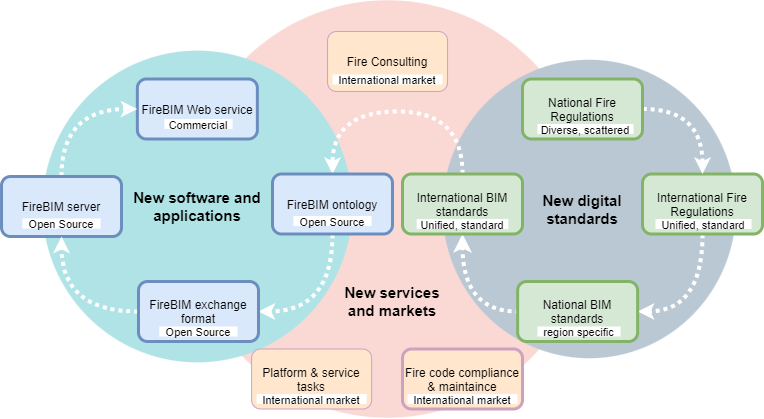

The diagram above was exported from draw.io. Its source (the exported page's mxGraphModel, read from the mxfile embedded in the PNG):
<mxGraphModel dx="358" dy="588" grid="1" gridSize="10" guides="1" tooltips="1" connect="1" arrows="1" fold="1" page="1" pageScale="1" pageWidth="827" pageHeight="1169" math="0" shadow="0">
  <root>
    <mxCell id="0" />
    <mxCell id="1" parent="0" />
    <mxCell id="qG4jUHKpiXN6bC_AD9jO-21" value="" style="ellipse;whiteSpace=wrap;html=1;fillColor=#fad9d5;strokeColor=none;" vertex="1" parent="1">
      <mxGeometry x="1100.0900000000001" y="18.75" width="409.91" height="417.5" as="geometry" />
    </mxCell>
    <mxCell id="qG4jUHKpiXN6bC_AD9jO-6" value="" style="ellipse;whiteSpace=wrap;html=1;fillColor=#bac8d3;strokeColor=none;" vertex="1" parent="1">
      <mxGeometry x="1360.05" y="78.25" width="293.35" height="298.5" as="geometry" />
    </mxCell>
    <mxCell id="qG4jUHKpiXN6bC_AD9jO-25" value="" style="ellipse;whiteSpace=wrap;html=1;fillColor=#b0e3e6;strokeColor=none;" vertex="1" parent="1">
      <mxGeometry x="959.9300000000001" y="69.12" width="309.86" height="311.75" as="geometry" />
    </mxCell>
    <mxCell id="qG4jUHKpiXN6bC_AD9jO-47" style="edgeStyle=orthogonalEdgeStyle;curved=1;orthogonalLoop=1;jettySize=auto;html=1;exitX=0.5;exitY=1;exitDx=0;exitDy=0;entryX=1;entryY=0.5;entryDx=0;entryDy=0;dashed=1;dashPattern=1 1;startArrow=none;startFill=0;endArrow=classic;endFill=1;endSize=4;strokeWidth=4;strokeColor=#FFFFFF;" edge="1" parent="1" source="qG4jUHKpiXN6bC_AD9jO-1" target="qG4jUHKpiXN6bC_AD9jO-3">
      <mxGeometry relative="1" as="geometry" />
    </mxCell>
    <mxCell id="qG4jUHKpiXN6bC_AD9jO-1" value="International Fire Regulations" style="rounded=1;whiteSpace=wrap;html=1;fillColor=#d5e8d4;strokeColor=#82b366;strokeWidth=3;" vertex="1" parent="1">
      <mxGeometry x="1560" y="192.5" width="120" height="60" as="geometry" />
    </mxCell>
    <mxCell id="qG4jUHKpiXN6bC_AD9jO-12" style="edgeStyle=orthogonalEdgeStyle;curved=1;orthogonalLoop=1;jettySize=auto;html=1;exitX=0.5;exitY=1;exitDx=0;exitDy=0;entryX=0;entryY=0.5;entryDx=0;entryDy=0;dashed=1;dashPattern=1 1;endSize=4;strokeWidth=4;startArrow=classic;startFill=1;endArrow=none;endFill=0;strokeColor=#FFFFFF;" edge="1" parent="1" source="qG4jUHKpiXN6bC_AD9jO-2" target="qG4jUHKpiXN6bC_AD9jO-3">
      <mxGeometry relative="1" as="geometry" />
    </mxCell>
    <mxCell id="qG4jUHKpiXN6bC_AD9jO-46" style="edgeStyle=orthogonalEdgeStyle;curved=1;orthogonalLoop=1;jettySize=auto;html=1;exitX=0.5;exitY=0;exitDx=0;exitDy=0;entryX=0.5;entryY=0;entryDx=0;entryDy=0;dashed=1;dashPattern=1 1;startArrow=none;startFill=0;endArrow=classic;endFill=1;endSize=4;strokeWidth=4;strokeColor=#FFFFFF;" edge="1" parent="1" source="qG4jUHKpiXN6bC_AD9jO-2" target="qG4jUHKpiXN6bC_AD9jO-42">
      <mxGeometry relative="1" as="geometry">
        <Array as="points">
          <mxPoint x="1380" y="130" />
          <mxPoint x="1250" y="130" />
        </Array>
      </mxGeometry>
    </mxCell>
    <mxCell id="qG4jUHKpiXN6bC_AD9jO-2" value="International BIM standards" style="rounded=1;whiteSpace=wrap;html=1;fillColor=#d5e8d4;strokeColor=#82b366;strokeWidth=3;" vertex="1" parent="1">
      <mxGeometry x="1320" y="192.5" width="120" height="60" as="geometry" />
    </mxCell>
    <mxCell id="qG4jUHKpiXN6bC_AD9jO-3" value="National BIM standards" style="rounded=1;whiteSpace=wrap;html=1;fillColor=#d5e8d4;strokeColor=#82b366;strokeWidth=3;" vertex="1" parent="1">
      <mxGeometry x="1435.13" y="300" width="120" height="60" as="geometry" />
    </mxCell>
    <mxCell id="qG4jUHKpiXN6bC_AD9jO-11" style="edgeStyle=orthogonalEdgeStyle;orthogonalLoop=1;jettySize=auto;html=1;exitX=1;exitY=0.5;exitDx=0;exitDy=0;curved=1;endSize=4;strokeWidth=4;dashed=1;dashPattern=1 1;strokeColor=#FFFFFF;" edge="1" parent="1" source="qG4jUHKpiXN6bC_AD9jO-4" target="qG4jUHKpiXN6bC_AD9jO-1">
      <mxGeometry relative="1" as="geometry" />
    </mxCell>
    <mxCell id="qG4jUHKpiXN6bC_AD9jO-4" value="National Fire Regulations" style="rounded=1;whiteSpace=wrap;html=1;fillColor=#d5e8d4;strokeColor=#82b366;strokeWidth=3;" vertex="1" parent="1">
      <mxGeometry x="1440" y="97.5" width="120" height="60" as="geometry" />
    </mxCell>
    <mxCell id="qG4jUHKpiXN6bC_AD9jO-7" value="New digital standards" style="rounded=1;whiteSpace=wrap;html=1;arcSize=50;fillColor=none;strokeColor=none;fontStyle=1;fontSize=15;" vertex="1" parent="1">
      <mxGeometry x="1440" y="202.5" width="120" height="50" as="geometry" />
    </mxCell>
    <mxCell id="qG4jUHKpiXN6bC_AD9jO-22" value="New services and markets" style="rounded=1;whiteSpace=wrap;html=1;arcSize=50;fillColor=none;strokeColor=none;fontStyle=1;fontSize=15;" vertex="1" parent="1">
      <mxGeometry x="1250.05" y="295" width="120" height="50" as="geometry" />
    </mxCell>
    <mxCell id="qG4jUHKpiXN6bC_AD9jO-26" value="New software and applications" style="rounded=1;whiteSpace=wrap;html=1;arcSize=50;fillColor=none;strokeColor=none;fontStyle=1;fontSize=15;" vertex="1" parent="1">
      <mxGeometry x="1050" y="200" width="129.73" height="50" as="geometry" />
    </mxCell>
    <mxCell id="qG4jUHKpiXN6bC_AD9jO-28" value="Fire Consulting" style="rounded=1;whiteSpace=wrap;html=1;fillColor=#ffe6cc;strokeColor=#CDA2BE;" vertex="1" parent="1">
      <mxGeometry x="1245.05" y="50" width="120" height="60" as="geometry" />
    </mxCell>
    <mxCell id="qG4jUHKpiXN6bC_AD9jO-29" value="&lt;span&gt;&lt;font style=&quot;font-size: 11px&quot;&gt;International market&lt;/font&gt;&lt;/span&gt;" style="rounded=0;whiteSpace=wrap;html=1;strokeColor=none;verticalAlign=middle;arcSize=10;" vertex="1" parent="1">
      <mxGeometry x="1250.05" y="93" width="110" height="10" as="geometry" />
    </mxCell>
    <mxCell id="qG4jUHKpiXN6bC_AD9jO-30" value="Platform &amp;amp; service tasks" style="rounded=1;whiteSpace=wrap;html=1;fillColor=#ffe6cc;strokeColor=#CDA2BE;" vertex="1" parent="1">
      <mxGeometry x="1169.12" y="367.5" width="120" height="60" as="geometry" />
    </mxCell>
    <mxCell id="qG4jUHKpiXN6bC_AD9jO-31" value="&lt;span&gt;&lt;font style=&quot;font-size: 11px&quot;&gt;International market&lt;/font&gt;&lt;/span&gt;" style="rounded=0;whiteSpace=wrap;html=1;strokeColor=none;verticalAlign=middle;arcSize=10;" vertex="1" parent="1">
      <mxGeometry x="1174.12" y="412.5" width="110" height="10" as="geometry" />
    </mxCell>
    <mxCell id="qG4jUHKpiXN6bC_AD9jO-32" value="Fire code compliance &amp;amp; maintaince" style="rounded=1;whiteSpace=wrap;html=1;fillColor=#ffe6cc;strokeColor=#CDA2BE;strokeWidth=3;" vertex="1" parent="1">
      <mxGeometry x="1320" y="367.5" width="120" height="60" as="geometry" />
    </mxCell>
    <mxCell id="qG4jUHKpiXN6bC_AD9jO-33" value="&lt;span&gt;&lt;font style=&quot;font-size: 11px&quot;&gt;International market&lt;/font&gt;&lt;/span&gt;" style="rounded=0;whiteSpace=wrap;html=1;strokeColor=none;verticalAlign=middle;arcSize=10;" vertex="1" parent="1">
      <mxGeometry x="1325" y="412.5" width="110" height="10" as="geometry" />
    </mxCell>
    <mxCell id="qG4jUHKpiXN6bC_AD9jO-36" value="FireBIM Web service" style="rounded=1;whiteSpace=wrap;html=1;fillColor=#dae8fc;strokeColor=#6c8ebf;strokeWidth=3;" vertex="1" parent="1">
      <mxGeometry x="1054.86" y="97.5" width="120" height="60" as="geometry" />
    </mxCell>
    <mxCell id="qG4jUHKpiXN6bC_AD9jO-37" value="&lt;span&gt;&lt;font style=&quot;font-size: 11px&quot;&gt;Commercial&lt;/font&gt;&lt;/span&gt;" style="rounded=0;whiteSpace=wrap;html=1;strokeColor=none;verticalAlign=middle;arcSize=10;fillColor=default;shadow=0;" vertex="1" parent="1">
      <mxGeometry x="1081.86" y="137.5" width="68.25" height="10" as="geometry" />
    </mxCell>
    <mxCell id="qG4jUHKpiXN6bC_AD9jO-50" style="edgeStyle=orthogonalEdgeStyle;curved=1;orthogonalLoop=1;jettySize=auto;html=1;exitX=0.5;exitY=0;exitDx=0;exitDy=0;entryX=0;entryY=0.5;entryDx=0;entryDy=0;dashed=1;dashPattern=1 1;startArrow=none;startFill=0;endArrow=classic;endFill=1;endSize=4;strokeWidth=4;strokeColor=#FFFFFF;" edge="1" parent="1" source="qG4jUHKpiXN6bC_AD9jO-40" target="qG4jUHKpiXN6bC_AD9jO-36">
      <mxGeometry relative="1" as="geometry" />
    </mxCell>
    <mxCell id="qG4jUHKpiXN6bC_AD9jO-40" value="FireBIM server" style="rounded=1;whiteSpace=wrap;html=1;fillColor=#dae8fc;strokeColor=#6c8ebf;strokeWidth=3;" vertex="1" parent="1">
      <mxGeometry x="919.01" y="195" width="120" height="60" as="geometry" />
    </mxCell>
    <mxCell id="qG4jUHKpiXN6bC_AD9jO-41" value="&lt;span&gt;&lt;font style=&quot;font-size: 11px&quot;&gt;Open Source&lt;/font&gt;&lt;/span&gt;" style="rounded=0;whiteSpace=wrap;html=1;strokeColor=none;verticalAlign=middle;arcSize=10;" vertex="1" parent="1">
      <mxGeometry x="939.88" y="237" width="78.25" height="10" as="geometry" />
    </mxCell>
    <mxCell id="qG4jUHKpiXN6bC_AD9jO-48" style="edgeStyle=orthogonalEdgeStyle;curved=1;orthogonalLoop=1;jettySize=auto;html=1;exitX=0.5;exitY=1;exitDx=0;exitDy=0;entryX=1;entryY=0.5;entryDx=0;entryDy=0;dashed=1;dashPattern=1 1;startArrow=none;startFill=0;endArrow=classic;endFill=1;endSize=4;strokeWidth=4;strokeColor=#FFFFFF;" edge="1" parent="1" source="qG4jUHKpiXN6bC_AD9jO-42" target="qG4jUHKpiXN6bC_AD9jO-44">
      <mxGeometry relative="1" as="geometry" />
    </mxCell>
    <mxCell id="qG4jUHKpiXN6bC_AD9jO-42" value="FireBIM ontology" style="rounded=1;whiteSpace=wrap;html=1;fillColor=#dae8fc;strokeColor=#6c8ebf;strokeWidth=3;" vertex="1" parent="1">
      <mxGeometry x="1190" y="192.5" width="120" height="60" as="geometry" />
    </mxCell>
    <mxCell id="qG4jUHKpiXN6bC_AD9jO-43" value="&lt;span&gt;&lt;font style=&quot;font-size: 11px&quot;&gt;Open Source&lt;/font&gt;&lt;/span&gt;" style="rounded=0;whiteSpace=wrap;html=1;strokeColor=none;verticalAlign=middle;arcSize=10;" vertex="1" parent="1">
      <mxGeometry x="1210.8700000000001" y="234.5" width="78.25" height="10" as="geometry" />
    </mxCell>
    <mxCell id="qG4jUHKpiXN6bC_AD9jO-49" style="edgeStyle=orthogonalEdgeStyle;curved=1;orthogonalLoop=1;jettySize=auto;html=1;exitX=0;exitY=0.5;exitDx=0;exitDy=0;entryX=0.5;entryY=1;entryDx=0;entryDy=0;dashed=1;dashPattern=1 1;startArrow=none;startFill=0;endArrow=classic;endFill=1;endSize=4;strokeWidth=4;strokeColor=#FFFFFF;" edge="1" parent="1" source="qG4jUHKpiXN6bC_AD9jO-44" target="qG4jUHKpiXN6bC_AD9jO-40">
      <mxGeometry relative="1" as="geometry" />
    </mxCell>
    <mxCell id="qG4jUHKpiXN6bC_AD9jO-44" value="FireBIM exchange format" style="rounded=1;whiteSpace=wrap;html=1;fillColor=#dae8fc;strokeColor=#6c8ebf;strokeWidth=3;" vertex="1" parent="1">
      <mxGeometry x="1055.99" y="300" width="120" height="60" as="geometry" />
    </mxCell>
    <mxCell id="qG4jUHKpiXN6bC_AD9jO-45" value="&lt;span&gt;&lt;font style=&quot;font-size: 11px&quot;&gt;Open Source&lt;/font&gt;&lt;/span&gt;" style="rounded=0;whiteSpace=wrap;html=1;strokeColor=none;verticalAlign=middle;arcSize=10;" vertex="1" parent="1">
      <mxGeometry x="1076.74" y="345" width="78.25" height="10" as="geometry" />
    </mxCell>
    <mxCell id="qG4jUHKpiXN6bC_AD9jO-53" value="&lt;span&gt;&lt;font style=&quot;font-size: 11px&quot;&gt;Diverse, scattered&lt;/font&gt;&lt;/span&gt;" style="rounded=0;whiteSpace=wrap;html=1;strokeColor=none;verticalAlign=middle;arcSize=10;" vertex="1" parent="1">
      <mxGeometry x="1455" y="142.5" width="96" height="10" as="geometry" />
    </mxCell>
    <mxCell id="qG4jUHKpiXN6bC_AD9jO-54" value="&lt;span&gt;&lt;font style=&quot;font-size: 11px&quot;&gt;Unified, standard&lt;/font&gt;&lt;/span&gt;" style="rounded=0;whiteSpace=wrap;html=1;strokeColor=none;verticalAlign=middle;arcSize=10;" vertex="1" parent="1">
      <mxGeometry x="1573" y="237.5" width="96" height="10" as="geometry" />
    </mxCell>
    <mxCell id="qG4jUHKpiXN6bC_AD9jO-55" value="&lt;span&gt;&lt;font style=&quot;font-size: 11px&quot;&gt;region specific&lt;/font&gt;&lt;/span&gt;" style="rounded=0;whiteSpace=wrap;html=1;strokeColor=none;verticalAlign=middle;arcSize=10;" vertex="1" parent="1">
      <mxGeometry x="1455" y="345" width="83.13" height="10" as="geometry" />
    </mxCell>
    <mxCell id="qG4jUHKpiXN6bC_AD9jO-56" value="&lt;span&gt;&lt;font style=&quot;font-size: 11px&quot;&gt;Unified, standard&lt;/font&gt;&lt;/span&gt;" style="rounded=0;whiteSpace=wrap;html=1;strokeColor=none;verticalAlign=middle;arcSize=10;" vertex="1" parent="1">
      <mxGeometry x="1334.22" y="237.5" width="91.56" height="10" as="geometry" />
    </mxCell>
  </root>
</mxGraphModel>